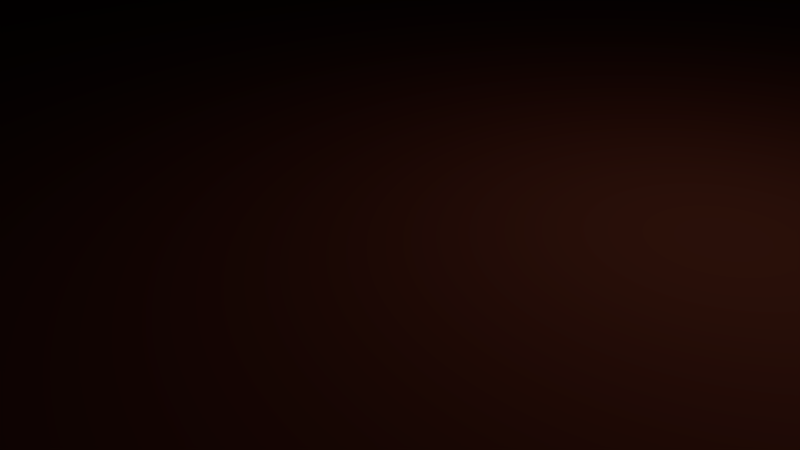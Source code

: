 # Source: tree.blend  (saved by Blender 2.76.0; exported with 4.5.12 LTS)
import bpy
from mathutils import Matrix  # noqa: F401  (used for matrix-valued properties, if any)

bpy.ops.wm.read_factory_settings(use_empty=True)
scene = bpy.context.scene
scene.name = 'Scene'

# ---- collections
col_collection_1 = bpy.data.collections.new('Collection 1'); scene.collection.children.link(col_collection_1)

# ---- materials (node trees are filled in below, after node groups)
mat_material = bpy.data.materials.new('Material')
mat_material.alpha_threshold = 0.0
mat_material.use_transparent_shadow = False
mat_material.roughness = 0.5
mat_material.line_color = (0.0, 0.0, 0.0, 1.0)
mat_tree_mat1 = bpy.data.materials.new('tree_mat1')
mat_tree_mat1.alpha_threshold = 0.0
mat_tree_mat1.use_transparent_shadow = False
mat_tree_mat1.diffuse_color = (0.06013, 0.1734, 0.008635, 1.0)
mat_tree_mat1.roughness = 0.5
mat_tree_mat1.specular_intensity = 0.0
mat_tree_mat2 = bpy.data.materials.new('tree_mat2')
mat_tree_mat2.alpha_threshold = 0.0
mat_tree_mat2.use_transparent_shadow = False
mat_tree_mat2.diffuse_color = (0.1845, 0.04234, 0.02391, 1.0)
mat_tree_mat2.roughness = 0.5
mat_tree_mat2.specular_intensity = 0.0

# ---- material node trees

# ---- world
world_world = bpy.data.worlds.new('World'); scene.world = world_world
world_world.color = (0.05088, 0.05088, 0.05088)
world_world.use_sun_shadow = False
world_world.sun_shadow_jitter_overblur = 0.0
world_world.cycles.sampling_method = 'MANUAL'
world_world.cycles.sample_map_resolution = 256

# ---- cameras
cam_camera = bpy.data.cameras.new('Camera')
cam_camera.clip_end = 100.0
cam_camera.lens = 35.0
cam_camera.sensor_width = 32.0
cam_camera.sensor_height = 18.0
cam_camera.ortho_scale = 7.314
cam_camera.dof.focus_distance = 0.0
cam_camera.dof.aperture_fstop = 128.0

# ---- lights
light_lamp = bpy.data.lights.new('Lamp', 'POINT')
light_lamp.transmission_factor = 0.0
light_lamp.cutoff_distance = 30.0
light_lamp.energy = 100.0
light_lamp.shadow_buffer_clip_start = 1.001
light_lamp.shadow_soft_size = 0.1
light_lamp.shadow_maximum_resolution = 0.006
light_lamp.use_absolute_resolution = True
light_lamp.cycles.use_multiple_importance_sampling = False

# ---- meshes
me_cube = bpy.data.meshes.new('Cube')
me_cube.from_pydata([(31.08, 1.36, -25.0), (31.08, 1.36, 21.02), (14.59, 101.4, 21.02), (14.59, 101.4, -25.0), (14.59, 1.36, 38.06), (14.59, 1.36, -42.04), (0.0, 1.36, -42.04), (0.0, 1.36, 38.06), (0.0, 102.0, -20.97), (0.0, 103.0, 20.28), (14.09, 49.52, -35.05), (19.81, 51.36, -25.0), (15.82, 51.36, 31.2), (19.81, 51.36, 21.02), (0.0, 51.36, -42.04), (0.0, 51.36, 38.06), (43.34, 1.36, 3.755e-06), (26.85, 101.4, 1.464e-05), (14.59, 1.36, -5.946e-08), (-5.722e-06, 101.4, 7.013e-06), (1.907e-06, 1.36, -3.874e-06), (32.06, 51.36, 9.199e-06), (26.85, 201.2, 1.028e-05), (14.59, 201.2, 21.02), (14.59, 201.2, -25.0), (0.0, 201.9, -28.43), (0.0, 201.2, 25.25), (-5.722e-06, 201.2, 2.65e-06), (37.21, 1.36, 16.48), (20.72, 101.4, 16.48), (0.0, 101.4, 13.06), (25.93, 51.36, 16.48), (14.59, 1.36, 13.06), (0.0, 1.36, 13.06), (20.72, 201.2, 16.48), (0.0, 201.2, 13.06), (14.59, 1.36, -25.0), (4.768e-06, 1.36, -25.0), (37.21, 1.36, -16.48), (20.72, 101.4, -16.48), (4.768e-06, 101.4, -25.0), (25.93, 51.36, -16.48), (20.72, 201.2, -16.48), (4.768e-06, 201.2, -25.0), (20.72, 201.2, 16.48), (14.59, 201.2, 21.02), (14.59, 201.2, -25.0), (0.0, 201.2, -42.04), (0.0, 201.2, 38.06), (0.0, 201.2, 13.06), (20.72, 201.2, -16.48), (26.85, 201.2, 1.028e-05), (4.768e-06, 201.2, -25.0), (-5.722e-06, 201.2, 2.65e-06), (20.72, 201.2, 16.48), (14.59, 201.2, 21.02), (14.59, 201.2, -25.0), (0.0, 201.2, -42.04), (0.0, 201.2, 38.06), (0.0, 201.2, 13.06), (20.72, 201.2, -16.48), (26.85, 201.2, 1.028e-05), (4.768e-06, 201.2, -25.0), (-5.722e-06, 201.2, 2.65e-06), (103.8, 203.4, 49.61), (62.05, 203.4, 123.0), (62.05, 203.4, -122.9), (0.0, 203.4, -134.0), (0.0, 203.4, 135.4), (0.0, 203.4, 116.4), (103.8, 203.4, -53.47), (113.6, 203.4, 2.552e-05), (0.0, 203.4, -116.4), (0.0, 203.4, -1e-05), (109.1, 230.4, 76.75), (64.38, 230.4, 153.5), (64.38, 230.4, -153.5), (0.0, 230.4, -167.3), (0.0, 230.4, 168.9), (0.0, 203.4, 116.4), (109.1, 230.4, -76.75), (137.6, 230.4, 2.796e-05), (0.0, 203.4, -116.4), (0.0, 203.4, -1e-05), (115.8, 472.9, 58.82), (88.44, 472.9, 117.6), (88.44, 472.9, -117.5), (0.0, 472.9, -128.0), (0.0, 472.9, 129.4), (0.0, 472.9, 116.4), (115.8, 472.9, -58.71), (137.7, 472.9, 0.05554), (0.0, 472.9, -116.4), (0.0, 472.9, -2.178e-05), (0.0, 350.4, 164.3), (0.0, 338.2, 116.4), (115.9, 350.4, 72.11), (71.23, 350.4, 148.9), (0.0, 338.2, -1.589e-05), (115.9, 350.4, -81.39), (144.4, 350.4, -4.643), (0.0, 350.4, -171.9), (71.23, 350.4, -158.1), (0.0, 338.2, -116.4), (0.0, 405.5, 168.9), (130.5, 405.5, 76.75), (130.5, 405.5, -76.75), (0.0, 405.5, -167.3), (0.0, 405.5, 116.4), (85.81, 405.5, 153.5), (0.0, 405.5, -1.883e-05), (159.0, 405.5, 1.669e-05), (85.81, 405.5, -153.5), (0.0, 405.5, -116.4), (0.0, 270.8, 116.4), (85.81, 270.8, 153.5), (0.0, 270.8, -1.295e-05), (159.0, 270.8, 2.258e-05), (85.81, 270.8, -153.5), (0.0, 270.8, -116.4), (0.0, 270.8, 168.9), (130.5, 270.8, 76.75), (130.5, 270.8, -76.75), (0.0, 270.8, -167.3), (0.0, 1.36, -42.04), (0.0, 1.36, 38.06), (0.0, 101.4, -33.52), (0.0, 101.4, 29.54), (0.0, 51.36, 38.06), (0.0, 51.36, -42.04), (0.0, 1.36, -1.967e-06), (0.0, 201.2, -33.52), (0.0, 201.2, 29.54), (0.0, 1.36, 13.06), (0.0, 1.36, -25.0), (0.0, 201.2, -33.52), (0.0, 201.2, 29.54), (0.0, 201.2, -33.52), (0.0, 201.2, 29.54), (27.68, 203.4, -128.5), (27.68, 203.4, 129.2), (21.48, 230.4, -160.4), (21.48, 230.4, 161.2), (44.22, 472.9, -122.8), (44.22, 472.9, 123.5), (28.32, 350.4, 156.6), (28.32, 350.4, -165.0), (42.9, 405.5, 161.2), (42.9, 405.5, -160.4), (42.9, 270.8, -160.4), (42.9, 270.8, 161.2), (14.59, 1.36, 12.5), (4.768e-07, 1.36, 12.5), (40.27, 1.36, 8.242), (23.78, 101.4, 8.242), (29.0, 51.36, 8.242), (23.78, 201.2, 8.242), (23.78, 201.2, 8.242), (23.78, 201.2, 8.242), (99.37, 203.4, 26.43), (123.3, 230.4, 38.37), (126.7, 472.9, 29.44), (130.2, 350.4, 33.73), (144.8, 405.5, 38.37), (144.8, 270.8, 38.37), (0.0, 1.36, 12.5), (49.77, 350.4, -161.6), (64.36, 405.5, -156.9), (64.36, 270.8, -156.9), (6.213, 1.36, -42.04), (6.213, 1.36, 38.06), (6.213, 101.4, -29.26), (6.213, 101.4, 25.28), (6.213, 51.36, 38.06), (6.213, 51.36, -42.04), (6.213, 1.36, -1.013e-06), (6.213, 201.2, -29.26), (6.213, 201.2, 25.28), (6.213, 1.36, 13.06), (6.213, 1.36, -25.0), (6.213, 201.2, -29.26), (6.213, 201.2, 25.28), (6.213, 201.2, -29.26), (6.213, 201.2, 25.28), (44.87, 203.4, -125.7), (44.87, 203.4, 126.1), (42.93, 230.4, -156.9), (42.93, 230.4, 157.4), (66.33, 472.9, -120.1), (66.33, 472.9, 120.5), (49.77, 350.4, 152.7), (64.36, 405.5, 157.4), (64.36, 270.8, 157.4), (6.213, 1.36, 12.5), (14.59, 1.36, 6.25), (1.192e-06, 1.36, 6.25), (0.0, 1.36, 6.25), (41.81, 1.36, 4.121), (25.32, 101.4, 4.121), (30.53, 51.36, 4.121), (25.32, 201.2, 4.121), (25.32, 201.2, 4.121), (25.32, 201.2, 4.121), (106.5, 203.4, 19.19), (130.5, 230.4, 19.19), (132.2, 472.9, 14.75), (137.3, 350.4, 14.54), (151.9, 405.5, 19.19), (151.9, 270.8, 19.19), (6.213, 1.36, 6.25), (0.0, 472.9, 116.4), (0.0, 472.9, -116.4), (0.0, 472.9, -2.178e-05), (0.0, 472.9, 116.4), (0.0, 472.9, -116.4), (0.0, 472.9, -2.178e-05), (0.0, 519.9, 45.53), (0.0, 519.9, -45.53), (0.0, 519.9, -2.383e-05)], [], [(125, 128, 15, 7), (11, 0, 5, 10), (10, 3, 11), (13, 2, 12), (28, 1, 4, 32), (129, 124, 6, 14), (128, 127, 9, 15), (126, 8, 25, 131), (133, 125, 7, 33), (126, 129, 14, 8), (1, 13, 12, 4), (28, 31, 13, 1), (39, 41, 11, 3), (198, 199, 21, 17), (38, 41, 21, 16), (134, 130, 20, 37), (30, 9, 26, 35), (38, 16, 18, 36), (40, 19, 27, 43), (39, 3, 24, 42), (198, 17, 22, 200), (172, 2, 23, 177), (2, 29, 34, 23), (19, 30, 35, 27), (2, 13, 31, 29), (153, 155, 31, 28), (165, 133, 33, 152), (153, 28, 32, 151), (17, 39, 42, 22), (8, 40, 43, 25), (0, 38, 36, 5), (124, 134, 37, 6), (0, 11, 41, 38), (17, 21, 41, 39), (23, 34, 44, 45), (52, 53, 63, 62), (200, 22, 51, 201), (42, 24, 46, 50), (22, 42, 50, 51), (131, 25, 47, 135), (27, 35, 49, 53), (25, 43, 52, 47), (43, 27, 53, 52), (177, 23, 45, 181), (35, 26, 48, 49), (183, 55, 65, 185), (181, 45, 55, 183), (47, 52, 62, 57), (201, 51, 61, 202), (49, 48, 58, 59), (45, 44, 54, 55), (53, 49, 59, 63), (51, 50, 60, 61), (135, 47, 57, 137), (50, 46, 56, 60), (203, 71, 81, 204), (57, 62, 72, 67), (202, 61, 71, 203), (59, 58, 68, 69), (55, 54, 64, 65), (63, 59, 69, 73), (61, 60, 70, 71), (137, 57, 67, 139), (60, 56, 66, 70), (62, 63, 73, 72), (108, 104, 88, 89), (69, 68, 78, 79), (65, 64, 74, 75), (73, 69, 79, 83), (71, 70, 80, 81), (139, 67, 77, 141), (70, 66, 76, 80), (72, 73, 83, 82), (185, 65, 75, 187), (67, 72, 82, 77), (109, 105, 84, 85), (110, 108, 89, 93), (111, 106, 90, 91), (148, 107, 87, 143), (106, 112, 86, 90), (113, 110, 93, 92), (191, 109, 85, 189), (107, 113, 92, 87), (207, 111, 91, 205), (208, 117, 100, 206), (123, 119, 103, 101), (192, 115, 97, 190), (119, 116, 98, 103), (122, 118, 102, 99), (149, 123, 101, 146), (117, 122, 99, 100), (116, 114, 95, 98), (115, 121, 96, 97), (114, 120, 94, 95), (206, 100, 111, 207), (101, 103, 113, 107), (190, 97, 109, 191), (103, 98, 110, 113), (99, 102, 112, 106), (146, 101, 107, 148), (100, 99, 106, 111), (98, 95, 108, 110), (97, 96, 105, 109), (95, 94, 104, 108), (79, 78, 120, 114), (75, 74, 121, 115), (83, 79, 114, 116), (81, 80, 122, 117), (141, 77, 123, 149), (80, 76, 118, 122), (82, 83, 116, 119), (187, 75, 115, 192), (77, 82, 119, 123), (204, 81, 117, 208), (78, 142, 150, 120), (186, 141, 149, 168), (166, 146, 148, 167), (94, 145, 147, 104), (168, 149, 146, 166), (120, 150, 145, 94), (104, 147, 144, 88), (167, 148, 143, 188), (68, 140, 142, 78), (184, 139, 141, 186), (182, 137, 139, 184), (180, 135, 137, 182), (48, 136, 138, 58), (58, 138, 140, 68), (26, 132, 136, 48), (176, 131, 135, 180), (169, 179, 134, 124), (193, 178, 133, 165), (9, 127, 132, 26), (179, 175, 130, 134), (171, 174, 129, 126), (178, 170, 125, 133), (171, 126, 131, 176), (173, 172, 127, 128), (174, 169, 124, 129), (170, 173, 128, 125), (209, 193, 165, 196), (74, 160, 164, 121), (96, 162, 163, 105), (121, 164, 162, 96), (105, 163, 161, 84), (54, 158, 159, 64), (64, 159, 160, 74), (44, 157, 158, 54), (34, 156, 157, 44), (197, 153, 151, 194), (196, 165, 152, 195), (197, 199, 155, 153), (29, 154, 156, 34), (29, 31, 155, 154), (194, 151, 193, 209), (4, 12, 173, 170), (10, 5, 169, 174), (12, 2, 172, 173), (3, 171, 176, 24), (32, 4, 170, 178), (3, 10, 174, 171), (36, 18, 175, 179), (151, 32, 178, 193), (5, 36, 179, 169), (24, 176, 180, 46), (46, 180, 182, 56), (56, 182, 184, 66), (66, 184, 186, 76), (112, 167, 188, 86), (118, 168, 166, 102), (102, 166, 167, 112), (76, 186, 168, 118), (142, 187, 192, 150), (145, 190, 191, 147), (150, 192, 190, 145), (147, 191, 189, 144), (140, 185, 187, 142), (136, 181, 183, 138), (138, 183, 185, 140), (132, 177, 181, 136), (127, 172, 177, 132), (18, 194, 209, 175), (16, 21, 199, 197), (130, 196, 195, 20), (16, 197, 194, 18), (175, 209, 196, 130), (160, 204, 208, 164), (162, 206, 207, 163), (164, 208, 206, 162), (163, 207, 205, 161), (158, 202, 203, 159), (159, 203, 204, 160), (157, 201, 202, 158), (156, 200, 201, 157), (154, 198, 200, 156), (154, 155, 199, 198), (93, 89, 210, 212), (92, 93, 212, 211), (212, 210, 213, 215), (211, 212, 215, 214), (215, 213, 216, 218), (214, 215, 218, 217), (84, 161, 205, 91, 218, 216), (84, 216, 213, 85), (88, 144, 189, 85, 213), (91, 90, 217, 218), (86, 214, 217, 90), (87, 92, 214, 86, 188, 143)])
me_cube.polygons.foreach_set('material_index', [2, 2, 2, 2, 2, 2, 2, 2, 2, 2, 2, 2, 2, 2, 2, 2, 0, 2, 0, 2, 2, 2, 2, 0, 2, 2, 2, 2, 2, 0, 2, 2, 2, 2, 0, 0, 0, 0, 0, 0, 0, 0, 0, 0, 0, 1, 0, 0, 0, 0, 0, 0, 0, 0, 0, 1, 1, 1, 1, 1, 0, 1, 1, 1, 0, 1, 1, 1, 0, 1, 1, 1, 0, 1, 1, 1, 1, 1, 1, 1, 1, 1, 1, 1, 1, 1, 1, 1, 1, 1, 1, 1, 1, 1, 1, 1, 1, 1, 1, 1, 1, 1, 1, 1, 1, 1, 1, 1, 1, 1, 1, 1, 1, 1, 1, 1, 1, 1, 1, 1, 1, 1, 1, 1, 1, 0, 0, 1, 0, 0, 2, 2, 2, 2, 2, 2, 2, 2, 2, 2, 2, 1, 1, 1, 1, 1, 1, 0, 0, 2, 2, 2, 2, 2, 2, 2, 2, 2, 2, 2, 2, 2, 2, 2, 0, 0, 1, 1, 1, 1, 1, 1, 1, 1, 1, 1, 1, 0, 1, 0, 2, 2, 2, 2, 2, 2, 1, 1, 1, 1, 1, 1, 0, 0, 2, 2, 1, 1, 1, 1, 1, 1, 1, 1, 1, 1, 1, 1])
me_cube.materials.append(mat_material)
me_cube.materials.append(mat_tree_mat1)
me_cube.materials.append(mat_tree_mat2)
me_cube.use_remesh_preserve_volume = False
me_cube.use_remesh_preserve_attributes = False
me_cube.use_mirror_vertex_groups = False
me_cube.update()

# ---- objects
ob_cube = bpy.data.objects.new('Cube', me_cube)
ob_lamp = bpy.data.objects.new('Lamp', light_lamp)
ob_camera = bpy.data.objects.new('Camera', cam_camera)

# ---- transforms, parenting, visibility, modifiers, constraints
ob_cube.location = (0.0, 0.0, 0.0)
ob_cube.rotation_euler = (1.571, 0.0, 0.0)
ob_cube.lock_rotations_4d = False
ob_cube.empty_display_type = 'ARROWS'
ob_cube.lineart.crease_threshold = 0.0
_m = ob_cube.modifiers.new('Mirror', 'MIRROR')
_m.use_clip = True
ob_lamp.location = (4.076, 1.005, 5.904)
ob_lamp.rotation_euler = (0.6503, 0.05522, 1.866)
ob_lamp.lock_rotations_4d = False
ob_lamp.empty_display_type = 'ARROWS'
ob_lamp.color = (0.0, 0.0, 0.0, 0.0)
ob_lamp.hide_viewport = True
ob_lamp.lineart.crease_threshold = 0.0
ob_camera.location = (7.481, -6.508, 5.344)
ob_camera.rotation_euler = (1.109, 0.01082, 0.8149)
ob_camera.lock_rotations_4d = False
ob_camera.empty_display_type = 'ARROWS'
ob_camera.color = (0.0, 0.0, 0.0, 0.0)
ob_camera.hide_viewport = True
ob_camera.display_type = 'WIRE'
ob_camera.lineart.crease_threshold = 0.0

# ---- collection membership
col_collection_1.objects.link(ob_cube)
col_collection_1.objects.link(ob_lamp)
col_collection_1.objects.link(ob_camera)

# ---- scene / render settings (as saved in the file)
scene.camera = ob_camera
scene.frame_start = 1; scene.frame_end = 250; scene.frame_set(1)
scene.render.engine = 'BLENDER_EEVEE_NEXT'
scene.render.resolution_percentage = 50
scene.render.dither_intensity = 0.0
scene.cycles.use_denoising = False
scene.cycles.samples = 10
scene.cycles.sampling_pattern = 'TABULATED_SOBOL'
scene.cycles.light_sampling_threshold = 0.0
scene.cycles.use_adaptive_sampling = False
scene.cycles.use_light_tree = False
scene.cycles.blur_glossy = 0.0
scene.cycles.pixel_filter_type = 'GAUSSIAN'
scene.cycles.sample_clamp_indirect = 0.0
scene.view_settings.view_transform = 'Standard'
scene.unit_settings.scale_length = 0.01
bpy.context.view_layer.update()
